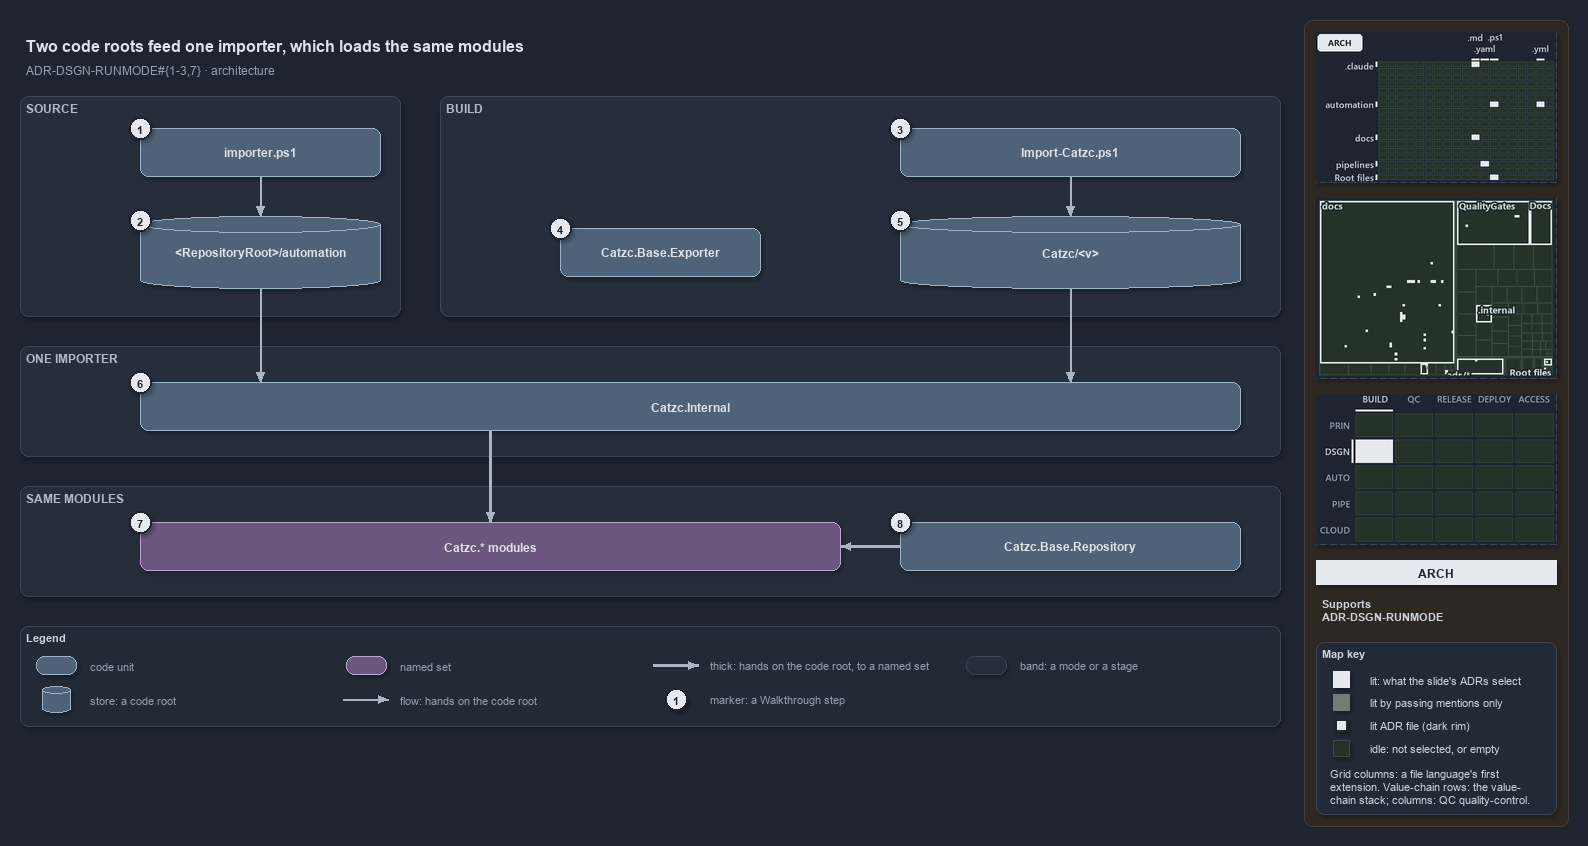

The diagram above was exported from draw.io. Its source (the exported page's mxGraphModel, read from the mxfile embedded in the PNG):
<mxGraphModel dx="1024" dy="768" grid="0" gridSize="10" guides="1" tooltips="1" connect="1" arrows="1" fold="1" page="1" pageScale="1" pageWidth="1572" pageHeight="740" background="#1E2430" math="0" shadow="1">
  <root>
    <mxCell id="0" />
    <mxCell id="1" parent="0" />
    <mxCell id="sidebar-bg" value="" style="rounded=1;arcSize=2;html=1;fillColor=#2E2823;strokeColor=#453C33;shadow=0;" vertex="1" parent="1">
      <mxGeometry x="1304" y="4" width="264" height="806" as="geometry" />
    </mxCell>
    <mxCell id="title" value="Two code roots feed one importer, which loads the same modules" style="text;html=1;align=left;verticalAlign=middle;fontSize=16;fontStyle=1;fontColor=#DDE2E9;" vertex="1" parent="1">
      <mxGeometry x="20" y="14" width="1260" height="30" as="geometry" />
    </mxCell>
    <mxCell id="subtitle" value="ADR-DSGN-RUNMODE#{1-3,7} &amp;#183; architecture" style="text;html=1;align=left;verticalAlign=middle;fontSize=12;fontColor=#949FAE;" vertex="1" parent="1">
      <mxGeometry x="20" y="44" width="1240" height="20" as="geometry" />
    </mxCell>
    <mxCell id="band-source" value="SOURCE" style="rounded=1;html=1;arcSize=3;fillColor=#262E3B;strokeColor=#3A4555;verticalAlign=top;align=left;spacingLeft=8;fontStyle=1;fontSize=12;fontColor=#B0BAC7;" vertex="1" parent="1">
      <mxGeometry x="20" y="80" width="380" height="220" as="geometry" />
    </mxCell>
    <mxCell id="band-build" value="BUILD" style="rounded=1;html=1;arcSize=3;fillColor=#262E3B;strokeColor=#3A4555;verticalAlign=top;align=left;spacingLeft=8;fontStyle=1;fontSize=12;fontColor=#B0BAC7;" vertex="1" parent="1">
      <mxGeometry x="440" y="80" width="840" height="220" as="geometry" />
    </mxCell>
    <mxCell id="band-importer" value="ONE IMPORTER" style="rounded=1;html=1;arcSize=3;fillColor=#262E3B;strokeColor=#3A4555;verticalAlign=top;align=left;spacingLeft=8;fontStyle=1;fontSize=12;fontColor=#B0BAC7;" vertex="1" parent="1">
      <mxGeometry x="20" y="330" width="1260" height="110" as="geometry" />
    </mxCell>
    <mxCell id="band-modules" value="SAME MODULES" style="rounded=1;html=1;arcSize=3;fillColor=#262E3B;strokeColor=#3A4555;verticalAlign=top;align=left;spacingLeft=8;fontStyle=1;fontSize=12;fontColor=#B0BAC7;" vertex="1" parent="1">
      <mxGeometry x="20" y="470" width="1260" height="110" as="geometry" />
    </mxCell>
    <mxCell id="g-importer" value="&lt;b&gt;importer.ps1&lt;/b&gt;" style="rounded=1;whiteSpace=wrap;html=1;arcSize=20;fillColor=#4E6378;strokeColor=#9FB3C8;fontColor=#DDE2E9;fontSize=12;" vertex="1" parent="1">
      <mxGeometry x="140" y="112" width="240" height="48" as="geometry" />
    </mxCell>
    <mxCell id="g-source-root" value="&lt;b&gt;&amp;lt;RepositoryRoot&amp;gt;/automation&lt;/b&gt;" style="shape=cylinder3;boundedLbl=1;backgroundOutline=1;size=8;whiteSpace=wrap;html=1;fillColor=#4E6378;strokeColor=#9FB3C8;fontColor=#DDE2E9;fontSize=12;" vertex="1" parent="1">
      <mxGeometry x="140" y="200" width="240" height="72" as="geometry" />
    </mxCell>
    <mxCell id="g-import-catzc" value="&lt;b&gt;Import-Catzc.ps1&lt;/b&gt;" style="rounded=1;whiteSpace=wrap;html=1;arcSize=20;fillColor=#4E6378;strokeColor=#9FB3C8;fontColor=#DDE2E9;fontSize=12;" vertex="1" parent="1">
      <mxGeometry x="900" y="112" width="340" height="48" as="geometry" />
    </mxCell>
    <mxCell id="g-exporter" value="&lt;b&gt;Catzc.Base.Exporter&lt;/b&gt;" style="rounded=1;whiteSpace=wrap;html=1;arcSize=20;fillColor=#4E6378;strokeColor=#9FB3C8;fontColor=#DDE2E9;fontSize=12;" vertex="1" parent="1">
      <mxGeometry x="560" y="212" width="200" height="48" as="geometry" />
    </mxCell>
    <mxCell id="g-build-root" value="&lt;b&gt;Catzc/&amp;lt;v&amp;gt;&lt;/b&gt;" style="shape=cylinder3;boundedLbl=1;backgroundOutline=1;size=8;whiteSpace=wrap;html=1;fillColor=#4E6378;strokeColor=#9FB3C8;fontColor=#DDE2E9;fontSize=12;" vertex="1" parent="1">
      <mxGeometry x="900" y="200" width="340" height="72" as="geometry" />
    </mxCell>
    <mxCell id="g-internal" value="&lt;b&gt;Catzc.Internal&lt;/b&gt;" style="rounded=1;whiteSpace=wrap;html=1;arcSize=20;fillColor=#4E6378;strokeColor=#9FB3C8;fontColor=#DDE2E9;fontSize=12;" vertex="1" parent="1">
      <mxGeometry x="140" y="366" width="1100" height="48" as="geometry" />
    </mxCell>
    <mxCell id="g-modules" value="&lt;b&gt;Catzc.* modules&lt;/b&gt;" style="rounded=1;whiteSpace=wrap;html=1;arcSize=20;fillColor=#6A567E;strokeColor=#B9A6CC;fontColor=#DDE2E9;fontSize=12;" vertex="1" parent="1">
      <mxGeometry x="140" y="506" width="700" height="48" as="geometry" />
    </mxCell>
    <mxCell id="g-repository" value="&lt;b&gt;Catzc.Base.Repository&lt;/b&gt;" style="rounded=1;whiteSpace=wrap;html=1;arcSize=20;fillColor=#4E6378;strokeColor=#9FB3C8;fontColor=#DDE2E9;fontSize=12;" vertex="1" parent="1">
      <mxGeometry x="900" y="506" width="340" height="48" as="geometry" />
    </mxCell>
    <mxCell id="p-e-importer-root-a" value="" style="text;html=1;strokeColor=none;fillColor=none;" vertex="1" parent="1">
      <mxGeometry x="260" y="160" width="1" height="1" as="geometry" />
    </mxCell>
    <mxCell id="p-e-importer-root-b" value="" style="text;html=1;strokeColor=none;fillColor=none;" vertex="1" parent="1">
      <mxGeometry x="260" y="200" width="1" height="1" as="geometry" />
    </mxCell>
    <mxCell id="e-importer-root" value="" style="edgeStyle=orthogonalEdgeStyle;rounded=1;html=1;fontSize=11;endArrow=block;strokeColor=#AAB4C3;fontColor=#CDD3DC;shadow=0;" edge="1" parent="1" source="p-e-importer-root-a" target="p-e-importer-root-b">
      <mxGeometry relative="1" as="geometry" />
    </mxCell>
    <mxCell id="p-e-import-build-a" value="" style="text;html=1;strokeColor=none;fillColor=none;" vertex="1" parent="1">
      <mxGeometry x="1070" y="160" width="1" height="1" as="geometry" />
    </mxCell>
    <mxCell id="p-e-import-build-b" value="" style="text;html=1;strokeColor=none;fillColor=none;" vertex="1" parent="1">
      <mxGeometry x="1070" y="200" width="1" height="1" as="geometry" />
    </mxCell>
    <mxCell id="e-import-build" value="" style="edgeStyle=orthogonalEdgeStyle;rounded=1;html=1;fontSize=11;endArrow=block;strokeColor=#AAB4C3;fontColor=#CDD3DC;shadow=0;" edge="1" parent="1" source="p-e-import-build-a" target="p-e-import-build-b">
      <mxGeometry relative="1" as="geometry" />
    </mxCell>
    <mxCell id="p-e-source-internal-a" value="" style="text;html=1;strokeColor=none;fillColor=none;" vertex="1" parent="1">
      <mxGeometry x="260" y="272" width="1" height="1" as="geometry" />
    </mxCell>
    <mxCell id="p-e-source-internal-b" value="" style="text;html=1;strokeColor=none;fillColor=none;" vertex="1" parent="1">
      <mxGeometry x="260" y="366" width="1" height="1" as="geometry" />
    </mxCell>
    <mxCell id="e-source-internal" value="" style="edgeStyle=orthogonalEdgeStyle;rounded=1;html=1;fontSize=11;endArrow=block;strokeColor=#AAB4C3;fontColor=#CDD3DC;shadow=0;" edge="1" parent="1" source="p-e-source-internal-a" target="p-e-source-internal-b">
      <mxGeometry relative="1" as="geometry" />
    </mxCell>
    <mxCell id="p-e-build-internal-a" value="" style="text;html=1;strokeColor=none;fillColor=none;" vertex="1" parent="1">
      <mxGeometry x="1070" y="272" width="1" height="1" as="geometry" />
    </mxCell>
    <mxCell id="p-e-build-internal-b" value="" style="text;html=1;strokeColor=none;fillColor=none;" vertex="1" parent="1">
      <mxGeometry x="1070" y="366" width="1" height="1" as="geometry" />
    </mxCell>
    <mxCell id="e-build-internal" value="" style="edgeStyle=orthogonalEdgeStyle;rounded=1;html=1;fontSize=11;endArrow=block;strokeColor=#AAB4C3;fontColor=#CDD3DC;shadow=0;" edge="1" parent="1" source="p-e-build-internal-a" target="p-e-build-internal-b">
      <mxGeometry relative="1" as="geometry" />
    </mxCell>
    <mxCell id="p-e-internal-modules-a" value="" style="text;html=1;strokeColor=none;fillColor=none;" vertex="1" parent="1">
      <mxGeometry x="490" y="414" width="1" height="1" as="geometry" />
    </mxCell>
    <mxCell id="p-e-internal-modules-b" value="" style="text;html=1;strokeColor=none;fillColor=none;" vertex="1" parent="1">
      <mxGeometry x="490" y="506" width="1" height="1" as="geometry" />
    </mxCell>
    <mxCell id="e-internal-modules" value="" style="edgeStyle=orthogonalEdgeStyle;rounded=1;html=1;fontSize=11;endArrow=block;strokeColor=#AAB4C3;strokeWidth=2.5;fontColor=#CDD3DC;shadow=0;" edge="1" parent="1" source="p-e-internal-modules-a" target="p-e-internal-modules-b">
      <mxGeometry relative="1" as="geometry" />
    </mxCell>
    <mxCell id="p-e-repository-modules-a" value="" style="text;html=1;strokeColor=none;fillColor=none;" vertex="1" parent="1">
      <mxGeometry x="900" y="530" width="1" height="1" as="geometry" />
    </mxCell>
    <mxCell id="p-e-repository-modules-b" value="" style="text;html=1;strokeColor=none;fillColor=none;" vertex="1" parent="1">
      <mxGeometry x="840" y="530" width="1" height="1" as="geometry" />
    </mxCell>
    <mxCell id="e-repository-modules" value="" style="edgeStyle=orthogonalEdgeStyle;rounded=1;html=1;fontSize=11;endArrow=block;strokeColor=#AAB4C3;strokeWidth=2.5;fontColor=#CDD3DC;shadow=0;" edge="1" parent="1" source="p-e-repository-modules-a" target="p-e-repository-modules-b">
      <mxGeometry relative="1" as="geometry" />
    </mxCell>
    <mxCell id="mark-1" value="1" style="ellipse;html=1;fillColor=#E6EAF0;strokeColor=#1E2430;strokeWidth=2;fontColor=#1E2430;fontStyle=1;fontSize=11;" vertex="1" parent="1">
      <mxGeometry x="129" y="101" width="22" height="22" as="geometry" />
    </mxCell>
    <mxCell id="mark-2" value="2" style="ellipse;html=1;fillColor=#E6EAF0;strokeColor=#1E2430;strokeWidth=2;fontColor=#1E2430;fontStyle=1;fontSize=11;" vertex="1" parent="1">
      <mxGeometry x="129" y="193" width="22" height="22" as="geometry" />
    </mxCell>
    <mxCell id="mark-3" value="3" style="ellipse;html=1;fillColor=#E6EAF0;strokeColor=#1E2430;strokeWidth=2;fontColor=#1E2430;fontStyle=1;fontSize=11;" vertex="1" parent="1">
      <mxGeometry x="889" y="101" width="22" height="22" as="geometry" />
    </mxCell>
    <mxCell id="mark-4" value="4" style="ellipse;html=1;fillColor=#E6EAF0;strokeColor=#1E2430;strokeWidth=2;fontColor=#1E2430;fontStyle=1;fontSize=11;" vertex="1" parent="1">
      <mxGeometry x="549" y="201" width="22" height="22" as="geometry" />
    </mxCell>
    <mxCell id="mark-5" value="5" style="ellipse;html=1;fillColor=#E6EAF0;strokeColor=#1E2430;strokeWidth=2;fontColor=#1E2430;fontStyle=1;fontSize=11;" vertex="1" parent="1">
      <mxGeometry x="889" y="193" width="22" height="22" as="geometry" />
    </mxCell>
    <mxCell id="mark-6" value="6" style="ellipse;html=1;fillColor=#E6EAF0;strokeColor=#1E2430;strokeWidth=2;fontColor=#1E2430;fontStyle=1;fontSize=11;" vertex="1" parent="1">
      <mxGeometry x="129" y="355" width="22" height="22" as="geometry" />
    </mxCell>
    <mxCell id="mark-7" value="7" style="ellipse;html=1;fillColor=#E6EAF0;strokeColor=#1E2430;strokeWidth=2;fontColor=#1E2430;fontStyle=1;fontSize=11;" vertex="1" parent="1">
      <mxGeometry x="129" y="495" width="22" height="22" as="geometry" />
    </mxCell>
    <mxCell id="mark-8" value="8" style="ellipse;html=1;fillColor=#E6EAF0;strokeColor=#1E2430;strokeWidth=2;fontColor=#1E2430;fontStyle=1;fontSize=11;" vertex="1" parent="1">
      <mxGeometry x="889" y="495" width="22" height="22" as="geometry" />
    </mxCell>
    <mxCell id="legend" value="&lt;b&gt;Legend&lt;/b&gt;" style="rounded=1;whiteSpace=wrap;html=1;arcSize=6;fillColor=#222A36;strokeColor=#3A4555;align=left;verticalAlign=top;spacing=8;fontSize=11;fontColor=#CDD3DC;" vertex="1" parent="1">
      <mxGeometry x="20" y="610" width="1260" height="100" as="geometry" />
    </mxCell>
    <mxCell id="legend-0" value="" style="rounded=1;whiteSpace=wrap;html=1;arcSize=20;fillColor=#4E6378;strokeColor=#9FB3C8;fontColor=#DDE2E9;" vertex="1" parent="1">
      <mxGeometry x="36" y="640" width="40" height="18" as="geometry" />
    </mxCell>
    <mxCell id="legend-0-text" value="code unit" style="text;html=1;align=left;verticalAlign=middle;fontSize=11;fontColor=#949FAE;" vertex="1" parent="1">
      <mxGeometry x="84" y="639" width="260" height="20" as="geometry" />
    </mxCell>
    <mxCell id="legend-1" value="" style="shape=cylinder3;boundedLbl=1;backgroundOutline=1;size=8;whiteSpace=wrap;html=1;fillColor=#4E6378;strokeColor=#9FB3C8;fontColor=#DDE2E9;" vertex="1" parent="1">
      <mxGeometry x="42" y="670" width="28" height="26" as="geometry" />
    </mxCell>
    <mxCell id="legend-1-text" value="store: a code root" style="text;html=1;align=left;verticalAlign=middle;fontSize=11;fontColor=#949FAE;" vertex="1" parent="1">
      <mxGeometry x="84" y="673" width="260" height="20" as="geometry" />
    </mxCell>
    <mxCell id="legend-2" value="" style="rounded=1;whiteSpace=wrap;html=1;arcSize=20;fillColor=#6A567E;strokeColor=#B9A6CC;fontColor=#DDE2E9;" vertex="1" parent="1">
      <mxGeometry x="346" y="640" width="40" height="18" as="geometry" />
    </mxCell>
    <mxCell id="legend-2-text" value="named set" style="text;html=1;align=left;verticalAlign=middle;fontSize=11;fontColor=#949FAE;" vertex="1" parent="1">
      <mxGeometry x="394" y="639" width="260" height="20" as="geometry" />
    </mxCell>
    <mxCell id="p-legend-3-a" value="" style="text;html=1;strokeColor=none;fillColor=none;" vertex="1" parent="1">
      <mxGeometry x="342" y="683" width="1" height="1" as="geometry" />
    </mxCell>
    <mxCell id="p-legend-3-b" value="" style="text;html=1;strokeColor=none;fillColor=none;" vertex="1" parent="1">
      <mxGeometry x="388" y="683" width="1" height="1" as="geometry" />
    </mxCell>
    <mxCell id="legend-3" value="" style="edgeStyle=orthogonalEdgeStyle;rounded=1;html=1;fontSize=11;endArrow=block;strokeColor=#AAB4C3;fontColor=#CDD3DC;shadow=0;" edge="1" parent="1" source="p-legend-3-a" target="p-legend-3-b">
      <mxGeometry relative="1" as="geometry" />
    </mxCell>
    <mxCell id="legend-3-text" value="flow: hands on the code root" style="text;html=1;align=left;verticalAlign=middle;fontSize=11;fontColor=#949FAE;" vertex="1" parent="1">
      <mxGeometry x="394" y="673" width="260" height="20" as="geometry" />
    </mxCell>
    <mxCell id="p-legend-4-a" value="" style="text;html=1;strokeColor=none;fillColor=none;" vertex="1" parent="1">
      <mxGeometry x="652" y="649" width="1" height="1" as="geometry" />
    </mxCell>
    <mxCell id="p-legend-4-b" value="" style="text;html=1;strokeColor=none;fillColor=none;" vertex="1" parent="1">
      <mxGeometry x="698" y="649" width="1" height="1" as="geometry" />
    </mxCell>
    <mxCell id="legend-4" value="" style="edgeStyle=orthogonalEdgeStyle;rounded=1;html=1;fontSize=11;endArrow=block;strokeColor=#AAB4C3;strokeWidth=2.5;fontColor=#CDD3DC;shadow=0;" edge="1" parent="1" source="p-legend-4-a" target="p-legend-4-b">
      <mxGeometry relative="1" as="geometry" />
    </mxCell>
    <mxCell id="legend-4-text" value="thick: hands on the code root, to a named set" style="text;html=1;align=left;verticalAlign=middle;fontSize=11;fontColor=#949FAE;" vertex="1" parent="1">
      <mxGeometry x="704" y="639" width="260" height="20" as="geometry" />
    </mxCell>
    <mxCell id="legend-5" value="1" style="ellipse;html=1;fillColor=#E6EAF0;strokeColor=#1E2430;strokeWidth=2;fontColor=#1E2430;fontStyle=1;fontSize=11;" vertex="1" parent="1">
      <mxGeometry x="665" y="672" width="22" height="22" as="geometry" />
    </mxCell>
    <mxCell id="legend-5-text" value="marker: a Walkthrough step" style="text;html=1;align=left;verticalAlign=middle;fontSize=11;fontColor=#949FAE;" vertex="1" parent="1">
      <mxGeometry x="704" y="673" width="260" height="20" as="geometry" />
    </mxCell>
    <mxCell id="legend-6" value="" style="rounded=1;html=1;arcSize=3;fillColor=#262E3B;strokeColor=#3A4555;" vertex="1" parent="1">
      <mxGeometry x="966" y="640" width="40" height="18" as="geometry" />
    </mxCell>
    <mxCell id="legend-6-text" value="band: a mode or a stage" style="text;html=1;align=left;verticalAlign=middle;fontSize=11;fontColor=#949FAE;" vertex="1" parent="1">
      <mxGeometry x="1014" y="639" width="260" height="20" as="geometry" />
    </mxCell>
    <mxCell id="minimap-grid" value="" style="shape=image;html=1;imageAspect=0;aspect=fixed;verticalLabelPosition=bottom;strokeColor=#3A4555;dashed=1;fillColor=#222A36;image=data:image/png,(base64 omitted: 13372 chars);" vertex="1" parent="1">
      <mxGeometry x="1316" y="16" width="240" height="150" as="geometry" />
    </mxCell>
    <mxCell id="minimap-tree" value="" style="shape=image;html=1;imageAspect=0;aspect=fixed;verticalLabelPosition=bottom;strokeColor=#3A4555;dashed=1;fillColor=#222A36;image=data:image/png,(base64 omitted: 15112 chars);" vertex="1" parent="1">
      <mxGeometry x="1316" y="182" width="240" height="180" as="geometry" />
    </mxCell>
    <mxCell id="minimap-chain" value="" style="shape=image;html=1;imageAspect=0;aspect=fixed;verticalLabelPosition=bottom;strokeColor=#3A4555;dashed=1;fillColor=#222A36;image=data:image/png,(base64 omitted: 12436 chars);" vertex="1" parent="1">
      <mxGeometry x="1316" y="378" width="240" height="150" as="geometry" />
    </mxCell>
    <mxCell id="lens-badge" value="ARCH" style="rounded=0;whiteSpace=wrap;html=1;align=center;verticalAlign=middle;fontSize=12;fontStyle=1;fontColor=#1E2430;fillColor=#E6EAF0;strokeColor=none;" vertex="1" parent="1">
      <mxGeometry x="1316" y="544" width="240" height="24" as="geometry" />
    </mxCell>
    <mxCell id="supports" value="&lt;b&gt;Supports&lt;/b&gt;&lt;br&gt;ADR-DSGN-RUNMODE" style="text;html=1;whiteSpace=wrap;align=left;verticalAlign=top;fontSize=11;fontColor=#CDD3DC;" vertex="1" parent="1">
      <mxGeometry x="1316" y="576" width="240" height="38" as="geometry" />
    </mxCell>
    <mxCell id="mapkey" value="&lt;b&gt;Map key&lt;/b&gt;" style="rounded=1;arcSize=6;whiteSpace=wrap;html=1;align=left;verticalAlign=top;fontSize=11;fontColor=#CDD3DC;fillColor=#222A36;strokeColor=#3A4555;spacingLeft=8;spacingTop=2;" vertex="1" parent="1">
      <mxGeometry x="1316" y="626" width="240" height="172" as="geometry" />
    </mxCell>
    <mxCell id="mapkey-lit" value="" style="rounded=0;html=1;fillColor=#E6EAF0;strokeColor=#E6EAF0;" vertex="1" parent="1">
      <mxGeometry x="1333.0" y="655.0" width="16" height="16" as="geometry" />
    </mxCell>
    <mxCell id="mapkey-lit-text" value="lit: what the slide's ADRs select" style="text;html=1;align=left;verticalAlign=middle;fontSize=11;fontColor=#CDD3DC;" vertex="1" parent="1">
      <mxGeometry x="1364" y="653" width="184" height="20" as="geometry" />
    </mxCell>
    <mxCell id="mapkey-touched" value="" style="rounded=0;html=1;fillColor=#727C79;strokeColor=#727C79;" vertex="1" parent="1">
      <mxGeometry x="1333.0" y="678.0" width="16" height="16" as="geometry" />
    </mxCell>
    <mxCell id="mapkey-touched-text" value="lit by passing mentions only" style="text;html=1;align=left;verticalAlign=middle;fontSize=11;fontColor=#CDD3DC;" vertex="1" parent="1">
      <mxGeometry x="1364" y="676" width="184" height="20" as="geometry" />
    </mxCell>
    <mxCell id="mapkey-adr" value="" style="rounded=0;html=1;fillColor=#E6EAF0;strokeColor=#1C2A24;strokeWidth=2;" vertex="1" parent="1">
      <mxGeometry x="1335.0" y="703.0" width="12" height="12" as="geometry" />
    </mxCell>
    <mxCell id="mapkey-adr-text" value="lit ADR file (dark rim)" style="text;html=1;align=left;verticalAlign=middle;fontSize=11;fontColor=#CDD3DC;" vertex="1" parent="1">
      <mxGeometry x="1364" y="699" width="184" height="20" as="geometry" />
    </mxCell>
    <mxCell id="mapkey-idle" value="" style="rounded=0;html=1;fillColor=#243229;strokeColor=#3B4D43;" vertex="1" parent="1">
      <mxGeometry x="1333.0" y="724.0" width="16" height="16" as="geometry" />
    </mxCell>
    <mxCell id="mapkey-idle-text" value="idle: not selected, or empty" style="text;html=1;align=left;verticalAlign=middle;fontSize=11;fontColor=#CDD3DC;" vertex="1" parent="1">
      <mxGeometry x="1364" y="722" width="184" height="20" as="geometry" />
    </mxCell>
    <mxCell id="mapkey-codes" value="Grid columns: a file language's first&lt;br&gt;extension. Value-chain rows: the value-&lt;br&gt;chain stack; columns: QC quality-control." style="text;html=1;align=left;verticalAlign=top;whiteSpace=wrap;fontSize=11;fontColor=#CDD3DC;" vertex="1" parent="1">
      <mxGeometry x="1324" y="746" width="224" height="46" as="geometry" />
    </mxCell>
  </root>
</mxGraphModel>